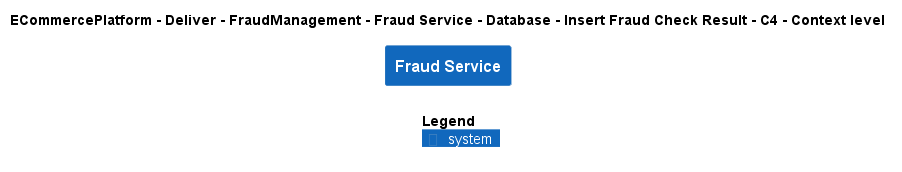

The diagram above was rendered by PlantUML. Its source (embedded in the PNG):
@startuml
!include ..\..\..\..\..\..\..\..\..\.c4s\C4_Context.puml

AddElementTag("c4interflow:lifecycle:new", $bgColor=green, $fontColor=#ffffff, $borderColor=green, $shadowing="False")
AddElementTag("c4interflow:lifecycle:changed", $bgColor=orange, $fontColor=#ffffff, $borderColor=orange, $shadowing="False")
AddElementTag("c4interflow:lifecycle:removed", $bgColor=red, $fontColor=#ffffff, $borderColor=red, $shadowing="False")

AddRelTag("c4interflow:lifecycle:new", $textColor=green, $lineColor=green)
AddRelTag("c4interflow:lifecycle:changed", $textColor=orange, $lineColor=orange)
AddRelTag("c4interflow:lifecycle:removed", $textColor=red, $lineColor=red)

SHOW_PERSON_PORTRAIT()
LAYOUT_TOP_DOWN()

skinparam linetype polyline

title ECommercePlatform - Deliver - FraudManagement - Fraud Service - Database - Insert Fraud Check Result - C4 - Context level

System(ECommercePlatform.Deliver.FraudManagement.SoftwareSystems.FraudService, "Fraud Service", "")



SHOW_LEGEND()
@enduml